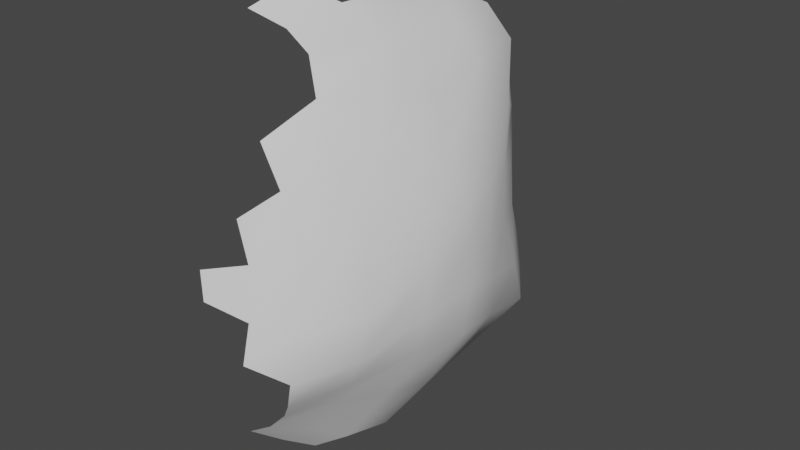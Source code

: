 # Source: torn_shell.blend  (saved by Blender 3.3.6; exported with 4.5.12 LTS)
import bpy
from mathutils import Matrix  # noqa: F401  (used for matrix-valued properties, if any)

bpy.ops.wm.read_factory_settings(use_empty=True)
scene = bpy.context.scene
scene.name = 'Scene'

# ---- collections
col_collection = bpy.data.collections.new('Collection'); scene.collection.children.link(col_collection)

# ---- world
world_world = bpy.data.worlds.new('World'); scene.world = world_world
world_world.use_nodes = True; world_world.node_tree.nodes.clear()
_N = world_world.node_tree.nodes; _L = world_world.node_tree.links
n0 = _N.new('ShaderNodeOutputWorld'); n0.name = 'World Output'; n0.location = (300, 300)
n1 = _N.new('ShaderNodeBackground'); n1.name = 'Background'; n1.location = (10, 300)
n1.inputs[0].default_value = (0.05088, 0.05088, 0.05088, 1.0)
_L.new(n1.outputs[0], n0.inputs[0])
n0.is_active_output = True
world_world.color = (0.05088, 0.05088, 0.05088)
world_world.use_sun_shadow = False
world_world.sun_shadow_jitter_overblur = 0.0

# ---- meshes
me_sphere = bpy.data.meshes.new('Sphere')
me_sphere.from_pydata([(0.5133, 0.4501, -0.8162), (0.5449, 0.2506, -0.866), (0.5449, -0.3372, -0.9164), (0.5133, -0.4774, -0.8194), (0.4619, -0.598, -0.7313), (0.6533, 0.5112, -0.7283), (0.6935, 0.2387, -0.7851), (0.7071, -0.09028, -0.8662), (0.6935, -0.3101, -0.8128), (0.6533, -0.4575, -0.7082), (0.5879, -0.609, -0.6413), (0.7682, 0.5876, -0.6709), (0.8219, 0.2831, -0.652), (0.8749, -0.03817, -0.6224), (0.8423, -0.2263, -0.5805), (0.7682, -0.4164, -0.5451), (0.6913, -0.631, -0.531), (0.5133, 0.8329, -0.2239), (0.6533, 0.7398, -0.3622), (0.7682, 0.7328, -0.5238), (0.8536, 0.6395, -0.5595), (0.9319, 0.3115, -0.4484), (1.037, -0.02552, -0.3341), (0.9777, -0.2176, -0.3444), (0.8576, -0.4538, -0.413), (0.7682, -0.6841, -0.426), (0.5449, 0.8399, -0.1343), (0.6935, 0.727, -0.2305), (0.8159, 0.6644, -0.3183), (0.9133, 0.4898, -0.3009), (1.018, 0.1848, -0.1902), (1.053, -0.02003, -0.1368), (1.02, -0.2261, -0.1771), (0.9296, -0.4919, -0.2735), (0.8188, -0.7147, -0.2929), (0.6935, -0.8077, -0.2208), (0.5556, 0.8481, -0.04379), (0.7078, 0.7329, -0.09384), (0.8463, 0.5495, -0.086), (0.9537, 0.3398, -0.02486), (1.013, 0.1633, -0.04244), (1.041, -0.01792, 0.04143), (1.02, -0.2192, 0.01124), (0.9669, -0.4744, -0.07593), (0.8502, -0.6859, -0.09842), (0.7091, -0.7831, -0.05647), (0.5556, -0.8395, -0.006975), (0.5449, 0.8518, 0.0551), (0.694, 0.7392, 0.04892), (0.8277, 0.5585, 0.1011), (0.9248, 0.365, 0.1685), (1.005, 0.1609, 0.1853), (1.039, -0.03562, 0.1924), (1.005, -0.2246, 0.1837), (0.9262, -0.4427, 0.187), (0.8268, -0.6391, 0.1711), (0.6942, -0.7535, 0.1461), (0.5449, -0.8342, 0.1102), (0.5133, 0.8481, 0.169), (0.6533, 0.7358, 0.2044), (0.7687, 0.6291, 0.3059), (0.8544, 0.4753, 0.3924), (0.9376, 0.1937, 0.3592), (0.9832, -0.04394, 0.3371), (0.9363, -0.2413, 0.3847), (0.8536, -0.4962, 0.4568), (0.7682, -0.6631, 0.4017), (0.6533, -0.7537, 0.3022), (0.4619, 0.8397, 0.2869), (0.5879, 0.7453, 0.3746), (0.6913, 0.7032, 0.5042), (0.7682, 0.5985, 0.5966), (0.8201, 0.3032, 0.5818), (0.8621, 0.02036, 0.547), (0.8294, -0.1749, 0.6175), (0.7682, -0.4869, 0.6621), (0.6913, -0.6667, 0.5547), (0.5, 0.736, 0.5083), (0.5879, 0.6933, 0.6323), (0.6533, 0.5939, 0.7186), (0.6935, 0.3282, 0.7336), (0.7081, 0.09687, 0.7414), (0.6935, -0.09516, 0.7725), (0.6533, -0.3963, 0.7627), (0.5133, 0.4849, 0.7913), (0.5449, 0.2456, 0.8242), (0.5556, 0.0502, 0.8515), (0.5449, -0.115, 0.8527), (0.5133, -0.3546, 0.8106), (0.3753, -0.182, 0.9118), (0.3536, -0.377, 0.856)], [], [(1, 0, 5, 6), (3, 2, 8, 9), (4, 3, 9, 10), (9, 8, 14, 15), (10, 9, 15, 16), (6, 5, 11, 12), (7, 6, 12, 13), (8, 7, 13, 14), (12, 11, 20, 21), (13, 12, 21, 22), (14, 13, 22, 23), (15, 14, 23, 24), (16, 15, 24, 25), (24, 23, 32, 33), (25, 24, 33, 34), (18, 17, 26, 27), (19, 18, 27, 28), (20, 19, 28, 29), (21, 20, 29, 30), (22, 21, 30, 31), (23, 22, 31, 32), (30, 29, 39, 40), (31, 30, 40, 41), (32, 31, 41, 42), (33, 32, 42, 43), (34, 33, 43, 44), (27, 26, 36, 37), (35, 34, 44, 45), (28, 27, 37, 38), (29, 28, 38, 39), (44, 43, 54, 55), (37, 36, 47, 48), (45, 44, 55, 56), (38, 37, 48, 49), (46, 45, 56, 57), (39, 38, 49, 50), (40, 39, 50, 51), (41, 40, 51, 52), (42, 41, 52, 53), (43, 42, 53, 54), (52, 51, 62, 63), (53, 52, 63, 64), (54, 53, 64, 65), (55, 54, 65, 66), (48, 47, 58, 59), (56, 55, 66, 67), (49, 48, 59, 60), (50, 49, 60, 61), (51, 50, 61, 62), (59, 58, 68, 69), (60, 59, 69, 70), (61, 60, 70, 71), (62, 61, 71, 72), (63, 62, 72, 73), (64, 63, 73, 74), (65, 64, 74, 75), (66, 65, 75, 76), (73, 72, 80, 81), (74, 73, 81, 82), (75, 74, 82, 83), (70, 69, 77, 78), (71, 70, 78, 79), (72, 71, 79, 80), (80, 79, 84, 85), (81, 80, 85, 86), (82, 81, 86, 87), (83, 82, 87, 88), (88, 87, 89, 90)])
me_sphere.polygons.foreach_set('use_smooth', [True] * 68)
_uv = me_sphere.uv_layers.new(name='UVMap')
_uv.uv.foreach_set('vector', [0.4062, 0.5625, 0.4062, 0.625, 0.375, 0.625, 0.375, 0.5625, 0.4062, 0.375, 0.4062, 0.4375, 0.375, 0.4375, 0.375, 0.375, 0.4062, 0.3125, 0.4062, 0.375, 0.375, 0.375, 0.375, 0.3125, 0.375, 0.375, 0.375, 0.4375, 0.3438, 0.4375, 0.3437, 0.375, 0.375, 0.3125, 0.375, 0.375, 0.3437, 0.375, 0.3438, 0.3125, 0.375, 0.5625, 0.375, 0.625, 0.3438, 0.625, 0.3438, 0.5625, 0.375, 0.5, 0.375, 0.5625, 0.3438, 0.5625, 0.3437, 0.5, 0.375, 0.4375, 0.375, 0.5, 0.3437, 0.5, 0.3438, 0.4375, 0.3438, 0.5625, 0.3438, 0.625, 0.3125, 0.625, 0.3125, 0.5625, 0.3437, 0.5, 0.3438, 0.5625, 0.3125, 0.5625, 0.3125, 0.5, 0.3438, 0.4375, 0.3437, 0.5, 0.3125, 0.5, 0.3125, 0.4375, 0.3437, 0.375, 0.3438, 0.4375, 0.3125, 0.4375, 0.3125, 0.375, 0.3438, 0.3125, 0.3437, 0.375, 0.3125, 0.375, 0.3125, 0.3125, 0.3125, 0.375, 0.3125, 0.4375, 0.2813, 0.4375, 0.2812, 0.375, 0.3125, 0.3125, 0.3125, 0.375, 0.2812, 0.375, 0.2812, 0.3125, 0.3125, 0.75, 0.3125, 0.8125, 0.2812, 0.8125, 0.2813, 0.75, 0.3125, 0.6875, 0.3125, 0.75, 0.2813, 0.75, 0.2812, 0.6875, 0.3125, 0.625, 0.3125, 0.6875, 0.2812, 0.6875, 0.2812, 0.625, 0.3125, 0.5625, 0.3125, 0.625, 0.2812, 0.625, 0.2812, 0.5625, 0.3125, 0.5, 0.3125, 0.5625, 0.2812, 0.5625, 0.2812, 0.5, 0.3125, 0.4375, 0.3125, 0.5, 0.2812, 0.5, 0.2813, 0.4375, 0.2812, 0.5625, 0.2812, 0.625, 0.25, 0.625, 0.26, 0.5625, 0.2812, 0.5, 0.2812, 0.5625, 0.26, 0.5625, 0.25, 0.5, 0.2813, 0.4375, 0.2812, 0.5, 0.25, 0.5, 0.25, 0.4375, 0.2812, 0.375, 0.2813, 0.4375, 0.25, 0.4375, 0.25, 0.375, 0.2812, 0.3125, 0.2812, 0.375, 0.25, 0.375, 0.25, 0.3125, 0.2813, 0.75, 0.2812, 0.8125, 0.25, 0.8125, 0.25, 0.75, 0.2812, 0.25, 0.2812, 0.3125, 0.25, 0.3125, 0.25, 0.25, 0.2812, 0.6875, 0.2813, 0.75, 0.25, 0.75, 0.25, 0.6875, 0.2812, 0.625, 0.2812, 0.6875, 0.25, 0.6875, 0.25, 0.625, 0.25, 0.3125, 0.25, 0.375, 0.2188, 0.375, 0.2188, 0.3125, 0.25, 0.75, 0.25, 0.8125, 0.2188, 0.8125, 0.2188, 0.75, 0.25, 0.25, 0.25, 0.3125, 0.2188, 0.3125, 0.2188, 0.25, 0.25, 0.6875, 0.25, 0.75, 0.2188, 0.75, 0.2188, 0.6875, 0.25, 0.1875, 0.25, 0.25, 0.2188, 0.25, 0.2188, 0.1875, 0.25, 0.625, 0.25, 0.6875, 0.2188, 0.6875, 0.2188, 0.625, 0.26, 0.5625, 0.25, 0.625, 0.2188, 0.625, 0.2187, 0.5625, 0.25, 0.5, 0.26, 0.5625, 0.2187, 0.5625, 0.2187, 0.5, 0.25, 0.4375, 0.25, 0.5, 0.2187, 0.5, 0.2188, 0.4375, 0.25, 0.375, 0.25, 0.4375, 0.2188, 0.4375, 0.2188, 0.375, 0.2187, 0.5, 0.2187, 0.5625, 0.1875, 0.5625, 0.1875, 0.5, 0.2188, 0.4375, 0.2187, 0.5, 0.1875, 0.5, 0.1875, 0.4375, 0.2188, 0.375, 0.2188, 0.4375, 0.1875, 0.4375, 0.1875, 0.375, 0.2188, 0.3125, 0.2188, 0.375, 0.1875, 0.375, 0.1875, 0.3125, 0.2188, 0.75, 0.2188, 0.8125, 0.1875, 0.8125, 0.1875, 0.75, 0.2188, 0.25, 0.2188, 0.3125, 0.1875, 0.3125, 0.1875, 0.25, 0.2188, 0.6875, 0.2188, 0.75, 0.1875, 0.75, 0.1875, 0.6875, 0.2188, 0.625, 0.2188, 0.6875, 0.1875, 0.6875, 0.1875, 0.625, 0.2187, 0.5625, 0.2188, 0.625, 0.1875, 0.625, 0.1875, 0.5625, 0.1875, 0.75, 0.1875, 0.8125, 0.1562, 0.8125, 0.1562, 0.75, 0.1875, 0.6875, 0.1875, 0.75, 0.1562, 0.75, 0.1562, 0.6875, 0.1875, 0.625, 0.1875, 0.6875, 0.1562, 0.6875, 0.1563, 0.625, 0.1875, 0.5625, 0.1875, 0.625, 0.1563, 0.625, 0.1562, 0.5625, 0.1875, 0.5, 0.1875, 0.5625, 0.1562, 0.5625, 0.1562, 0.5, 0.1875, 0.4375, 0.1875, 0.5, 0.1562, 0.5, 0.1562, 0.4375, 0.1875, 0.375, 0.1875, 0.4375, 0.1562, 0.4375, 0.1563, 0.375, 0.1875, 0.3125, 0.1875, 0.375, 0.1563, 0.375, 0.1562, 0.3125, 0.1562, 0.5, 0.1562, 0.5625, 0.125, 0.5625, 0.125, 0.5, 0.1562, 0.4375, 0.1562, 0.5, 0.125, 0.5, 0.125, 0.4375, 0.1563, 0.375, 0.1562, 0.4375, 0.125, 0.4375, 0.125, 0.375, 0.1562, 0.6875, 0.1562, 0.75, 0.125, 0.75, 0.125, 0.6875, 0.1563, 0.625, 0.1562, 0.6875, 0.125, 0.6875, 0.125, 0.625, 0.1562, 0.5625, 0.1563, 0.625, 0.125, 0.625, 0.125, 0.5625, 0.125, 0.5625, 0.125, 0.625, 0.09375, 0.625, 0.09375, 0.5625, 0.125, 0.5, 0.125, 0.5625, 0.09375, 0.5625, 0.09375, 0.5, 0.125, 0.4375, 0.125, 0.5, 0.09375, 0.5, 0.09375, 0.4375, 0.125, 0.375, 0.125, 0.4375, 0.09375, 0.4375, 0.09375, 0.375, 0.09375, 0.375, 0.09375, 0.4375, 0.0625, 0.4375, 0.0625, 0.375])
me_sphere.update()

# ---- objects
ob_sphere = bpy.data.objects.new('Sphere', me_sphere)

# ---- transforms, parenting, visibility, modifiers, constraints
ob_sphere.location = (0.0, 0.0, 0.0)

# ---- collection membership
col_collection.objects.link(ob_sphere)

# ---- scene / render settings (as saved in the file)
scene.frame_start = 1; scene.frame_end = 250; scene.frame_set(1)
scene.render.engine = 'BLENDER_EEVEE_NEXT'
scene.cycles.sampling_pattern = 'TABULATED_SOBOL'
scene.cycles.use_light_tree = False
scene.view_settings.view_transform = 'Filmic'
bpy.context.view_layer.update()

# ---- added for rendering (the .blend has no active camera and no usable light): camera, sun
cam_auto = bpy.data.cameras.new('AutoCamera')
cam_auto.lens = 50.0
cam_auto.sensor_width = 36.0
cam_auto.clip_end = 1000.0
ob_auto_camera = bpy.data.objects.new('AutoCamera', cam_auto)
scene.collection.objects.link(ob_auto_camera)
ob_auto_camera.location = (3.09691, -2.8661, 1.91249)
ob_auto_camera.rotation_euler = (1.09748, -7.21219e-08, 0.694738)
scene.camera = ob_auto_camera
light_auto_sun = bpy.data.lights.new('AutoSun', 'SUN')
light_auto_sun.energy = 3.0
light_auto_sun.angle = 0.0523599
ob_auto_sun = bpy.data.objects.new('AutoSun', light_auto_sun)
scene.collection.objects.link(ob_auto_sun)
ob_auto_sun.rotation_euler = (0.872665, 0.174533, 0.523599)
bpy.context.view_layer.update()
